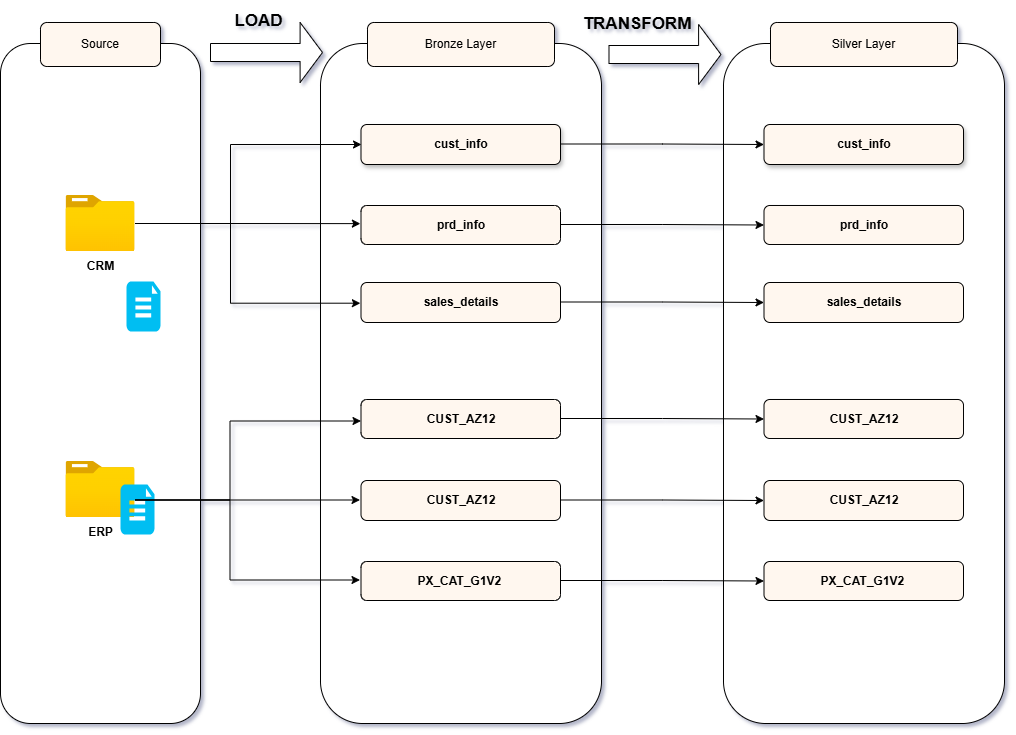

The diagram above was exported from draw.io. Its source (the exported page's mxGraphModel, read from the mxfile embedded in the PNG):
<mxGraphModel dx="1627" dy="844" grid="0" gridSize="10" guides="1" tooltips="1" connect="1" arrows="1" fold="1" page="1" pageScale="1" pageWidth="1100" pageHeight="850" background="light-dark(#FFFFFF,#FFF7EF)" math="0" shadow="1">
  <root>
    <mxCell id="0" />
    <mxCell id="1" parent="0" />
    <mxCell id="NOiDg1JVVJ33y0UZHsQW-1" parent="1" style="rounded=1;whiteSpace=wrap;html=1;fillColor=light-dark(#FFFFFF,#E1D5E7);strokeColor=light-dark(#000000,#000000);strokeWidth=1;perimeterSpacing=25;" value="" vertex="1">
      <mxGeometry height="680" width="200" x="40" y="80" as="geometry" />
    </mxCell>
    <mxCell id="NOiDg1JVVJ33y0UZHsQW-3" parent="1" style="image;aspect=fixed;html=1;points=[];align=center;fontSize=12;image=img/lib/azure2/general/Folder_Blank.svg;" value="" vertex="1">
      <mxGeometry height="56.00000000000001" width="69" x="105.5" y="232" as="geometry" />
    </mxCell>
    <mxCell id="NOiDg1JVVJ33y0UZHsQW-4" parent="1" style="text;html=1;whiteSpace=wrap;strokeColor=none;fillColor=none;align=center;verticalAlign=middle;rounded=0;fontColor=light-dark(#000000,#000000);fontStyle=1" value="&lt;font&gt;CRM&lt;/font&gt;" vertex="1">
      <mxGeometry height="30" width="68.5" x="105.5" y="288" as="geometry" />
    </mxCell>
    <mxCell id="NOiDg1JVVJ33y0UZHsQW-6" parent="1" style="verticalLabelPosition=bottom;html=1;verticalAlign=top;align=center;strokeColor=none;fillColor=#00BEF2;shape=mxgraph.azure.file_2;pointerEvents=1;" value="" vertex="1">
      <mxGeometry height="50" width="34" x="166" y="318" as="geometry" />
    </mxCell>
    <mxCell id="NOiDg1JVVJ33y0UZHsQW-7" parent="1" style="image;aspect=fixed;html=1;points=[];align=center;fontSize=12;image=img/lib/azure2/general/Folder_Blank.svg;" value="" vertex="1">
      <mxGeometry height="56.00000000000001" width="69" x="105.5" y="498" as="geometry" />
    </mxCell>
    <mxCell id="NOiDg1JVVJ33y0UZHsQW-8" parent="1" style="text;html=1;whiteSpace=wrap;strokeColor=none;fillColor=none;align=center;verticalAlign=middle;rounded=0;fontColor=light-dark(#000000,#000000);fontStyle=1" value="ERP" vertex="1">
      <mxGeometry height="30" width="68.5" x="105.5" y="554" as="geometry" />
    </mxCell>
    <mxCell id="NOiDg1JVVJ33y0UZHsQW-9" parent="1" style="verticalLabelPosition=bottom;html=1;verticalAlign=top;align=center;strokeColor=none;fillColor=#00BEF2;shape=mxgraph.azure.file_2;pointerEvents=1;" value="" vertex="1">
      <mxGeometry height="50" width="34" x="160" y="521" as="geometry" />
    </mxCell>
    <mxCell id="NOiDg1JVVJ33y0UZHsQW-10" parent="1" style="rounded=1;whiteSpace=wrap;html=1;fillColor=light-dark(#FFFFFF,#E1D5E7);strokeColor=light-dark(#000000,#000000);strokeWidth=1;perimeterSpacing=25;" value="" vertex="1">
      <mxGeometry height="680" width="281" x="360" y="80" as="geometry" />
    </mxCell>
    <mxCell id="NOiDg1JVVJ33y0UZHsQW-11" parent="1" style="rounded=1;whiteSpace=wrap;html=1;fontColor=light-dark(#FFFFFF,#FFFFFF);fillColor=light-dark(#FFF7EF,#D5E8D4);strokeColor=light-dark(#000000,#000000);" value="&lt;font style=&quot;color: light-dark(rgb(0, 0, 0), rgb(0, 0, 0));&quot;&gt;Source&lt;/font&gt;" vertex="1">
      <mxGeometry height="44" width="120" x="80" y="59" as="geometry" />
    </mxCell>
    <mxCell id="NOiDg1JVVJ33y0UZHsQW-12" parent="1" style="rounded=1;whiteSpace=wrap;html=1;fontColor=light-dark(#FFFFFF,#FFFFFF);fillColor=light-dark(#FFF7EF,#D5E8D4);strokeColor=light-dark(#000000,#000000);" value="&lt;font style=&quot;color: light-dark(rgb(0, 0, 0), rgb(0, 0, 0));&quot;&gt;Bronze Layer&lt;/font&gt;" vertex="1">
      <mxGeometry height="44" width="187" x="407" y="59" as="geometry" />
    </mxCell>
    <mxCell id="NOiDg1JVVJ33y0UZHsQW-13" parent="1" style="rounded=1;whiteSpace=wrap;html=1;fontColor=light-dark(#FFFFFF,#FFFFFF);fillColor=light-dark(#FFF7EF,#D5E8D4);strokeColor=light-dark(#000000,#000000);shadow=1;imageWidth=24;" value="&lt;font style=&quot;color: light-dark(rgb(0, 0, 0), rgb(0, 0, 0));&quot;&gt;&lt;b&gt;cust_info&lt;/b&gt;&lt;/font&gt;" vertex="1">
      <mxGeometry height="40" width="199.5" x="400.5" y="161" as="geometry" />
    </mxCell>
    <mxCell id="NOiDg1JVVJ33y0UZHsQW-14" parent="1" style="rounded=1;whiteSpace=wrap;html=1;fontColor=light-dark(#FFFFFF,#FFFFFF);fillColor=light-dark(#FFF7EF,#D5E8D4);strokeColor=light-dark(#000000,#000000);" value="&lt;font style=&quot;color: light-dark(rgb(0, 0, 0), rgb(0, 0, 0));&quot;&gt;&lt;b&gt;prd_info&lt;/b&gt;&lt;/font&gt;" vertex="1">
      <mxGeometry height="39" width="199.5" x="400.5" y="242" as="geometry" />
    </mxCell>
    <mxCell id="NOiDg1JVVJ33y0UZHsQW-20" parent="1" style="rounded=1;whiteSpace=wrap;html=1;fontColor=light-dark(#FFFFFF,#FFFFFF);fillColor=light-dark(#FFF7EF,#D5E8D4);strokeColor=light-dark(#000000,#000000);" value="&lt;font style=&quot;color: light-dark(rgb(0, 0, 0), rgb(0, 0, 0));&quot;&gt;&lt;b&gt;sales_details&lt;/b&gt;&lt;/font&gt;" vertex="1">
      <mxGeometry height="40" width="199.5" x="400.5" y="319" as="geometry" />
    </mxCell>
    <mxCell id="NOiDg1JVVJ33y0UZHsQW-21" parent="1" style="rounded=1;whiteSpace=wrap;html=1;fontColor=light-dark(#FFFFFF,#FFFFFF);fillColor=light-dark(#FFF7EF,#D5E8D4);strokeColor=light-dark(#000000,#000000);" value="&lt;font style=&quot;color: light-dark(rgb(0, 0, 0), rgb(0, 0, 0));&quot;&gt;&lt;b&gt;CUST_AZ12&lt;/b&gt;&lt;/font&gt;" vertex="1">
      <mxGeometry height="39" width="199.5" x="400.5" y="436" as="geometry" />
    </mxCell>
    <mxCell id="NOiDg1JVVJ33y0UZHsQW-22" parent="1" style="rounded=1;whiteSpace=wrap;html=1;fontColor=light-dark(#FFFFFF,#FFFFFF);fillColor=light-dark(#FFF7EF,#D5E8D4);strokeColor=light-dark(#000000,#000000);" value="&lt;font style=&quot;color: light-dark(rgb(0, 0, 0), rgb(0, 0, 0));&quot;&gt;&lt;b&gt;CUST_AZ12&lt;/b&gt;&lt;/font&gt;" vertex="1">
      <mxGeometry height="40" width="199.5" x="400.5" y="517" as="geometry" />
    </mxCell>
    <mxCell id="NOiDg1JVVJ33y0UZHsQW-23" parent="1" style="rounded=1;whiteSpace=wrap;html=1;fontColor=light-dark(#FFFFFF,#FFFFFF);fillColor=light-dark(#FFF7EF,#D5E8D4);strokeColor=light-dark(#000000,#000000);" value="&lt;font style=&quot;color: light-dark(rgb(0, 0, 0), rgb(0, 0, 0));&quot;&gt;&lt;b&gt;PX_CAT_G1V2&amp;nbsp;&lt;/b&gt;&lt;/font&gt;" vertex="1">
      <mxGeometry height="39" width="199.5" x="400.5" y="598" as="geometry" />
    </mxCell>
    <mxCell id="NOiDg1JVVJ33y0UZHsQW-24" edge="1" parent="1" source="NOiDg1JVVJ33y0UZHsQW-3" style="edgeStyle=orthogonalEdgeStyle;rounded=0;orthogonalLoop=1;jettySize=auto;html=1;entryX=0.196;entryY=0.281;entryDx=0;entryDy=0;entryPerimeter=0;strokeColor=light-dark(#000000,#000000);" target="NOiDg1JVVJ33y0UZHsQW-10">
      <mxGeometry relative="1" as="geometry" />
    </mxCell>
    <mxCell id="NOiDg1JVVJ33y0UZHsQW-25" edge="1" parent="1" source="NOiDg1JVVJ33y0UZHsQW-3" style="edgeStyle=orthogonalEdgeStyle;rounded=0;orthogonalLoop=1;jettySize=auto;html=1;entryX=0.196;entryY=0.39;entryDx=0;entryDy=0;entryPerimeter=0;strokeColor=light-dark(#000000,#000000);" target="NOiDg1JVVJ33y0UZHsQW-10">
      <mxGeometry relative="1" as="geometry">
        <Array as="points">
          <mxPoint x="270" y="260" />
          <mxPoint x="270" y="340" />
        </Array>
      </mxGeometry>
    </mxCell>
    <mxCell id="NOiDg1JVVJ33y0UZHsQW-27" edge="1" parent="1" style="edgeStyle=orthogonalEdgeStyle;rounded=0;orthogonalLoop=1;jettySize=auto;html=1;entryX=0;entryY=0.5;entryDx=0;entryDy=0;strokeColor=light-dark(#000000,#000000);">
      <mxGeometry relative="1" as="geometry">
        <Array as="points">
          <mxPoint x="270" y="260" />
          <mxPoint x="270" y="181" />
        </Array>
        <mxPoint x="175" y="260" as="sourcePoint" />
        <mxPoint x="401" y="181" as="targetPoint" />
      </mxGeometry>
    </mxCell>
    <mxCell id="NOiDg1JVVJ33y0UZHsQW-28" edge="1" parent="1" style="edgeStyle=orthogonalEdgeStyle;rounded=0;orthogonalLoop=1;jettySize=auto;html=1;entryX=0.196;entryY=0.281;entryDx=0;entryDy=0;entryPerimeter=0;strokeColor=light-dark(#000000,#000000);">
      <mxGeometry relative="1" as="geometry">
        <mxPoint x="174.5" y="536.5" as="sourcePoint" />
        <mxPoint x="399.5" y="536.5" as="targetPoint" />
      </mxGeometry>
    </mxCell>
    <mxCell id="NOiDg1JVVJ33y0UZHsQW-29" edge="1" parent="1" style="edgeStyle=orthogonalEdgeStyle;rounded=0;orthogonalLoop=1;jettySize=auto;html=1;entryX=0.196;entryY=0.39;entryDx=0;entryDy=0;entryPerimeter=0;strokeColor=light-dark(#000000,#000000);">
      <mxGeometry relative="1" as="geometry">
        <Array as="points">
          <mxPoint x="269.5" y="536.5" />
          <mxPoint x="269.5" y="616.5" />
        </Array>
        <mxPoint x="174.5" y="536.5" as="sourcePoint" />
        <mxPoint x="399.5" y="616.5" as="targetPoint" />
      </mxGeometry>
    </mxCell>
    <mxCell id="NOiDg1JVVJ33y0UZHsQW-30" edge="1" parent="1" style="edgeStyle=orthogonalEdgeStyle;rounded=0;orthogonalLoop=1;jettySize=auto;html=1;entryX=0;entryY=0.5;entryDx=0;entryDy=0;strokeColor=light-dark(#000000,#000000);">
      <mxGeometry relative="1" as="geometry">
        <Array as="points">
          <mxPoint x="269.5" y="536.5" />
          <mxPoint x="269.5" y="457.5" />
        </Array>
        <mxPoint x="174.5" y="536.5" as="sourcePoint" />
        <mxPoint x="400.5" y="457.5" as="targetPoint" />
      </mxGeometry>
    </mxCell>
    <mxCell id="NOiDg1JVVJ33y0UZHsQW-31" parent="1" style="rounded=1;whiteSpace=wrap;html=1;fillColor=light-dark(#FFFFFF,#E1D5E7);strokeColor=light-dark(#000000,#000000);strokeWidth=1;perimeterSpacing=25;" value="" vertex="1">
      <mxGeometry height="680" width="281" x="763" y="80" as="geometry" />
    </mxCell>
    <mxCell id="NOiDg1JVVJ33y0UZHsQW-32" parent="1" style="rounded=1;whiteSpace=wrap;html=1;fontColor=light-dark(#FFFFFF,#FFFFFF);fillColor=light-dark(#FFF7EF,#D5E8D4);strokeColor=light-dark(#000000,#000000);" value="&lt;font style=&quot;color: light-dark(rgb(0, 0, 0), rgb(0, 0, 0));&quot;&gt;Silver Layer&lt;/font&gt;" vertex="1">
      <mxGeometry height="44" width="187" x="810" y="59" as="geometry" />
    </mxCell>
    <mxCell id="NOiDg1JVVJ33y0UZHsQW-33" parent="1" style="rounded=1;whiteSpace=wrap;html=1;fontColor=light-dark(#FFFFFF,#FFFFFF);fillColor=light-dark(#FFF7EF,#D5E8D4);strokeColor=light-dark(#000000,#000000);shadow=1;imageWidth=24;" value="&lt;font style=&quot;color: light-dark(rgb(0, 0, 0), rgb(0, 0, 0));&quot;&gt;&lt;b&gt;cust_info&lt;/b&gt;&lt;/font&gt;" vertex="1">
      <mxGeometry height="40" width="199.5" x="803.5" y="161" as="geometry" />
    </mxCell>
    <mxCell id="NOiDg1JVVJ33y0UZHsQW-34" parent="1" style="rounded=1;whiteSpace=wrap;html=1;fontColor=light-dark(#FFFFFF,#FFFFFF);fillColor=light-dark(#FFF7EF,#D5E8D4);strokeColor=light-dark(#000000,#000000);" value="&lt;font style=&quot;color: light-dark(rgb(0, 0, 0), rgb(0, 0, 0));&quot;&gt;&lt;b&gt;prd_info&lt;/b&gt;&lt;/font&gt;" vertex="1">
      <mxGeometry height="39" width="199.5" x="803.5" y="242" as="geometry" />
    </mxCell>
    <mxCell id="NOiDg1JVVJ33y0UZHsQW-35" parent="1" style="rounded=1;whiteSpace=wrap;html=1;fontColor=light-dark(#FFFFFF,#FFFFFF);fillColor=light-dark(#FFF7EF,#D5E8D4);strokeColor=light-dark(#000000,#000000);" value="&lt;font style=&quot;color: light-dark(rgb(0, 0, 0), rgb(0, 0, 0));&quot;&gt;&lt;b&gt;sales_details&lt;/b&gt;&lt;/font&gt;" vertex="1">
      <mxGeometry height="40" width="199.5" x="803.5" y="319" as="geometry" />
    </mxCell>
    <mxCell id="NOiDg1JVVJ33y0UZHsQW-36" parent="1" style="rounded=1;whiteSpace=wrap;html=1;fontColor=light-dark(#FFFFFF,#FFFFFF);fillColor=light-dark(#FFF7EF,#D5E8D4);strokeColor=light-dark(#000000,#000000);" value="&lt;font style=&quot;color: light-dark(rgb(0, 0, 0), rgb(0, 0, 0));&quot;&gt;&lt;b&gt;CUST_AZ12&lt;/b&gt;&lt;/font&gt;" vertex="1">
      <mxGeometry height="39" width="199.5" x="803.5" y="436" as="geometry" />
    </mxCell>
    <mxCell id="NOiDg1JVVJ33y0UZHsQW-37" parent="1" style="rounded=1;whiteSpace=wrap;html=1;fontColor=light-dark(#FFFFFF,#FFFFFF);fillColor=light-dark(#FFF7EF,#D5E8D4);strokeColor=light-dark(#000000,#000000);" value="&lt;font style=&quot;color: light-dark(rgb(0, 0, 0), rgb(0, 0, 0));&quot;&gt;&lt;b&gt;CUST_AZ12&lt;/b&gt;&lt;/font&gt;" vertex="1">
      <mxGeometry height="40" width="199.5" x="803.5" y="517" as="geometry" />
    </mxCell>
    <mxCell id="NOiDg1JVVJ33y0UZHsQW-38" parent="1" style="rounded=1;whiteSpace=wrap;html=1;fontColor=light-dark(#FFFFFF,#FFFFFF);fillColor=light-dark(#FFF7EF,#D5E8D4);strokeColor=light-dark(#000000,#000000);" value="&lt;font style=&quot;color: light-dark(rgb(0, 0, 0), rgb(0, 0, 0));&quot;&gt;&lt;b&gt;PX_CAT_G1V2&amp;nbsp;&lt;/b&gt;&lt;/font&gt;" vertex="1">
      <mxGeometry height="39" width="199.5" x="803.5" y="598" as="geometry" />
    </mxCell>
    <mxCell id="NOiDg1JVVJ33y0UZHsQW-40" edge="1" parent="1" style="edgeStyle=orthogonalEdgeStyle;rounded=0;orthogonalLoop=1;jettySize=auto;html=1;strokeColor=light-dark(#000000,#000000);entryX=0;entryY=0.5;entryDx=0;entryDy=0;" target="NOiDg1JVVJ33y0UZHsQW-34">
      <mxGeometry relative="1" as="geometry">
        <mxPoint x="600" y="261" as="sourcePoint" />
        <mxPoint x="761" y="261" as="targetPoint" />
      </mxGeometry>
    </mxCell>
    <mxCell id="NOiDg1JVVJ33y0UZHsQW-41" edge="1" parent="1" style="edgeStyle=orthogonalEdgeStyle;rounded=0;orthogonalLoop=1;jettySize=auto;html=1;strokeColor=light-dark(#000000,#000000);entryX=0;entryY=0.5;entryDx=0;entryDy=0;" target="NOiDg1JVVJ33y0UZHsQW-33">
      <mxGeometry relative="1" as="geometry">
        <mxPoint x="599.5" y="180.5" as="sourcePoint" />
        <mxPoint x="760.5" y="180.5" as="targetPoint" />
      </mxGeometry>
    </mxCell>
    <mxCell id="NOiDg1JVVJ33y0UZHsQW-42" edge="1" parent="1" style="edgeStyle=orthogonalEdgeStyle;rounded=0;orthogonalLoop=1;jettySize=auto;html=1;strokeColor=light-dark(#000000,#000000);entryX=0;entryY=0.5;entryDx=0;entryDy=0;" target="NOiDg1JVVJ33y0UZHsQW-35">
      <mxGeometry relative="1" as="geometry">
        <mxPoint x="600" y="338.5" as="sourcePoint" />
        <mxPoint x="761" y="338.5" as="targetPoint" />
      </mxGeometry>
    </mxCell>
    <mxCell id="NOiDg1JVVJ33y0UZHsQW-43" edge="1" parent="1" style="edgeStyle=orthogonalEdgeStyle;rounded=0;orthogonalLoop=1;jettySize=auto;html=1;strokeColor=light-dark(#000000,#000000);entryX=0;entryY=0.5;entryDx=0;entryDy=0;" target="NOiDg1JVVJ33y0UZHsQW-36">
      <mxGeometry relative="1" as="geometry">
        <mxPoint x="599.5" y="455" as="sourcePoint" />
        <mxPoint x="760.5" y="455" as="targetPoint" />
      </mxGeometry>
    </mxCell>
    <mxCell id="NOiDg1JVVJ33y0UZHsQW-44" edge="1" parent="1" style="edgeStyle=orthogonalEdgeStyle;rounded=0;orthogonalLoop=1;jettySize=auto;html=1;strokeColor=light-dark(#000000,#000000);" target="NOiDg1JVVJ33y0UZHsQW-37">
      <mxGeometry relative="1" as="geometry">
        <mxPoint x="600" y="536.5" as="sourcePoint" />
        <mxPoint x="761" y="536.5" as="targetPoint" />
      </mxGeometry>
    </mxCell>
    <mxCell id="NOiDg1JVVJ33y0UZHsQW-45" edge="1" parent="1" style="edgeStyle=orthogonalEdgeStyle;rounded=0;orthogonalLoop=1;jettySize=auto;html=1;strokeColor=light-dark(#000000,#000000);entryX=0;entryY=0.5;entryDx=0;entryDy=0;" target="NOiDg1JVVJ33y0UZHsQW-38">
      <mxGeometry relative="1" as="geometry">
        <mxPoint x="600" y="617" as="sourcePoint" />
        <mxPoint x="761" y="617" as="targetPoint" />
      </mxGeometry>
    </mxCell>
    <mxCell id="NOiDg1JVVJ33y0UZHsQW-46" parent="1" style="shape=singleArrow;whiteSpace=wrap;html=1;" value="" vertex="1">
      <mxGeometry height="60" width="112" x="250" y="59" as="geometry" />
    </mxCell>
    <mxCell id="NOiDg1JVVJ33y0UZHsQW-47" parent="1" style="text;html=1;whiteSpace=wrap;strokeColor=none;fillColor=none;align=center;verticalAlign=middle;rounded=0;fontColor=light-dark(#000000,#000000);fontStyle=1" value="&lt;font style=&quot;font-size: 17px;&quot;&gt;LOAD&lt;/font&gt;" vertex="1">
      <mxGeometry height="41" width="81" x="258" y="37" as="geometry" />
    </mxCell>
    <mxCell id="NOiDg1JVVJ33y0UZHsQW-48" parent="1" style="shape=singleArrow;whiteSpace=wrap;html=1;" value="" vertex="1">
      <mxGeometry height="60" width="112" x="648.5" y="61" as="geometry" />
    </mxCell>
    <mxCell id="NOiDg1JVVJ33y0UZHsQW-49" parent="1" style="text;html=1;whiteSpace=wrap;strokeColor=none;fillColor=none;align=center;verticalAlign=middle;rounded=0;fontColor=light-dark(#000000,#000000);fontStyle=1" value="&lt;font style=&quot;font-size: 17px;&quot;&gt;TRANSFORM&lt;/font&gt;" vertex="1">
      <mxGeometry height="41" width="116" x="619" y="40" as="geometry" />
    </mxCell>
  </root>
</mxGraphModel>